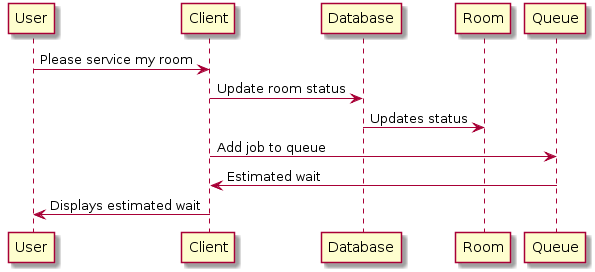

The diagram above was rendered by PlantUML. Its source (embedded in the PNG):
@startuml
User -> Client : Please service my room
Client -> Database : Update room status
Database -> Room : Updates status
Client -> Queue : Add job to queue
Queue -> Client : Estimated wait
Client -> User : Displays estimated wait
@enduml